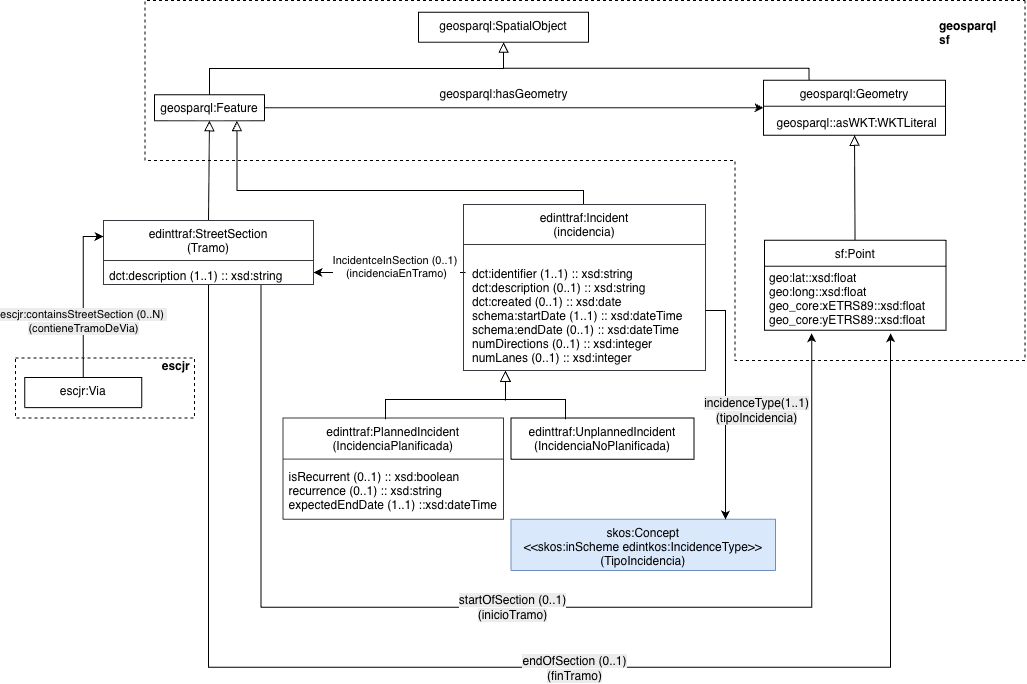

The diagram above was exported from draw.io. Its source (the exported page's mxGraphModel, read from the mxfile embedded in the PNG):
<mxGraphModel dx="976" dy="693" grid="1" gridSize="10" guides="1" tooltips="1" connect="1" arrows="1" fold="1" page="1" pageScale="1" pageWidth="1169" pageHeight="827" math="0" shadow="0">
  <root>
    <mxCell id="0" />
    <mxCell id="1" parent="0" />
    <mxCell id="uKD9Gznea8pOMOYy7dvy-3" parent="1" style="text;align=left;verticalAlign=top;spacingLeft=4;spacingRight=4;overflow=hidden;rotatable=0;points=[[0,0.5],[1,0.5]];portConstraint=eastwest;fontSize=12;" value="&#10;isRecurrent (0..1) :: xsd:boolean&#10;recurrence (0..1) :: xsd:string&#10;expectedEndDate (1..1) ::xsd:dateTime&#10;" vertex="1">
      <mxGeometry height="59.75" width="222.5" x="887.5" y="609.12" as="geometry" />
    </mxCell>
    <mxCell id="uKD9Gznea8pOMOYy7dvy-7" edge="1" parent="1" style="endArrow=block;html=1;endSize=9;endFill=0;rounded=0;" value="">
      <mxGeometry height="50" relative="1" width="50" as="geometry">
        <Array as="points" />
        <mxPoint x="1110" y="560" as="sourcePoint" />
        <mxPoint x="1110" y="530" as="targetPoint" />
      </mxGeometry>
    </mxCell>
    <mxCell id="uKD9Gznea8pOMOYy7dvy-8" parent="1" style="text;align=left;verticalAlign=top;spacingLeft=4;spacingRight=4;overflow=hidden;rotatable=0;points=[[0,0.5],[1,0.5]];portConstraint=eastwest;" value="geosparql::asWKT:WKTLiteral" vertex="1">
      <mxGeometry height="30" width="175" x="1375.5" y="268.75" as="geometry" />
    </mxCell>
    <mxCell id="uKD9Gznea8pOMOYy7dvy-12" edge="1" parent="1" source="uKD9Gznea8pOMOYy7dvy-56" style="endArrow=block;html=1;endFill=0;endSize=8;rounded=0;entryX=0.5;entryY=1;entryDx=0;entryDy=0;exitX=0.5;exitY=0;exitDx=0;exitDy=0;edgeStyle=orthogonalEdgeStyle;" target="uKD9Gznea8pOMOYy7dvy-55" value="">
      <mxGeometry height="50" relative="1" width="50" as="geometry">
        <mxPoint x="808" y="111.75" as="sourcePoint" />
        <mxPoint x="808" y="196.75" as="targetPoint" />
      </mxGeometry>
    </mxCell>
    <mxCell id="uKD9Gznea8pOMOYy7dvy-27" parent="1" style="text;html=1;align=center;verticalAlign=middle;resizable=0;points=[];autosize=1;" value="geosparql:hasGeometry" vertex="1">
      <mxGeometry height="20" width="150" x="1033" y="243.75" as="geometry" />
    </mxCell>
    <mxCell id="uKD9Gznea8pOMOYy7dvy-28" edge="1" parent="1" source="uKD9Gznea8pOMOYy7dvy-69" style="endArrow=block;html=1;endFill=0;endSize=8;rounded=0;entryX=0.5;entryY=1;entryDx=0;entryDy=0;jumpStyle=arc;" target="uKD9Gznea8pOMOYy7dvy-57" value="">
      <mxGeometry height="50" relative="1" width="50" as="geometry">
        <Array as="points" />
        <mxPoint x="1465.5" y="-28.75" as="sourcePoint" />
        <mxPoint x="1465.5" y="56.25" as="targetPoint" />
      </mxGeometry>
    </mxCell>
    <mxCell id="uKD9Gznea8pOMOYy7dvy-29" parent="1" style="rounded=0;whiteSpace=wrap;html=1;dashed=1;fillColor=none;" value="" vertex="1">
      <mxGeometry height="60" width="179" x="620" y="517.62" as="geometry" />
    </mxCell>
    <mxCell id="uKD9Gznea8pOMOYy7dvy-30" parent="1" style="text;align=left;verticalAlign=top;spacingLeft=4;spacingRight=4;overflow=hidden;rotatable=0;points=[[0,0.5],[1,0.5]];portConstraint=eastwest;fontStyle=1" value="escjr" vertex="1">
      <mxGeometry height="24.75" width="44" x="760.75" y="512.37" as="geometry" />
    </mxCell>
    <mxCell id="uKD9Gznea8pOMOYy7dvy-31" parent="1" style="text;align=left;verticalAlign=top;spacingLeft=4;spacingRight=4;overflow=hidden;rotatable=0;points=[[0,0.5],[1,0.5]];portConstraint=eastwest;fontStyle=1" value="geosparql&#10;sf" vertex="1">
      <mxGeometry height="51.75" width="75" x="1538" y="171.75" as="geometry" />
    </mxCell>
    <mxCell id="uKD9Gznea8pOMOYy7dvy-33" edge="1" parent="1" source="uKD9Gznea8pOMOYy7dvy-56" style="edgeStyle=orthogonalEdgeStyle;rounded=0;orthogonalLoop=1;jettySize=auto;html=1;entryX=0;entryY=0.5;entryDx=0;entryDy=0;" target="uKD9Gznea8pOMOYy7dvy-57">
      <mxGeometry relative="1" as="geometry" />
    </mxCell>
    <mxCell id="uKD9Gznea8pOMOYy7dvy-34" edge="1" parent="1" style="endArrow=block;html=1;endFill=0;endSize=8;rounded=0;entryX=0.5;entryY=1;entryDx=0;entryDy=0;exitX=0.25;exitY=0;exitDx=0;exitDy=0;edgeStyle=orthogonalEdgeStyle;" target="uKD9Gznea8pOMOYy7dvy-55" value="">
      <mxGeometry height="50" relative="1" width="50" as="geometry">
        <Array as="points">
          <mxPoint x="1413" y="227.75" />
          <mxPoint x="1108" y="227.75" />
        </Array>
        <mxPoint x="1413.5" y="239.75" as="sourcePoint" />
        <mxPoint x="1022" y="201.75" as="targetPoint" />
      </mxGeometry>
    </mxCell>
    <mxCell id="uKD9Gznea8pOMOYy7dvy-35" parent="1" style="text;align=left;verticalAlign=top;spacingLeft=4;spacingRight=4;overflow=hidden;rotatable=0;points=[[0,0.5],[1,0.5]];portConstraint=eastwest;" value="geo:lat::xsd:float&#10;geo:long::xsd:float&#10;geo_core:xETRS89::xsd:float&#10;geo_core:yETRS89::xsd:float&#10;&#10;" vertex="1">
      <mxGeometry height="65.5" width="182.5" x="1368" y="424.25" as="geometry" />
    </mxCell>
    <mxCell id="uKD9Gznea8pOMOYy7dvy-36" edge="1" parent="1" source="uKD9Gznea8pOMOYy7dvy-70" style="edgeStyle=orthogonalEdgeStyle;rounded=0;orthogonalLoop=1;jettySize=auto;html=1;exitX=0.75;exitY=1;exitDx=0;exitDy=0;entryX=0.264;entryY=1.044;entryDx=0;entryDy=0;entryPerimeter=0;" target="uKD9Gznea8pOMOYy7dvy-35" value="&lt;span style=&quot;font-size: 12px; text-align: left; background-color: rgb(236, 236, 236);&quot;&gt;startOfSection (0..1)&lt;/span&gt;&lt;div&gt;&lt;span style=&quot;font-size: 12px; text-align: left; background-color: rgb(236, 236, 236);&quot;&gt;(inicioTramo)&lt;/span&gt;&lt;/div&gt;">
      <mxGeometry relative="1" as="geometry">
        <Array as="points">
          <mxPoint x="866" y="766.75" />
          <mxPoint x="1416" y="766.75" />
        </Array>
      </mxGeometry>
    </mxCell>
    <mxCell id="uKD9Gznea8pOMOYy7dvy-37" parent="1" style="text;align=left;verticalAlign=top;spacingLeft=4;spacingRight=4;overflow=hidden;rotatable=0;points=[[0,0.5],[1,0.5]];portConstraint=eastwest;" value="&#10;dct:identifier (1..1) :: xsd:string&#10;dct:description (0..1) :: xsd:string&#10;dct:created (0..1) :: xsd:date&#10;schema:startDate (1..1) :: xsd:dateTime&#10;schema:endDate (0..1) :: xsd:dateTime&#10;numDirections (0..1) :: xsd:integer&#10;numLanes (0..1) :: xsd:integer" vertex="1">
      <mxGeometry height="123.75" width="237" x="1071" y="406.25" as="geometry" />
    </mxCell>
    <mxCell id="uKD9Gznea8pOMOYy7dvy-38" edge="1" parent="1" style="edgeStyle=orthogonalEdgeStyle;rounded=0;orthogonalLoop=1;jettySize=auto;html=1;entryX=1;entryY=0.5;entryDx=0;entryDy=0;" target="uKD9Gznea8pOMOYy7dvy-71">
      <mxGeometry relative="1" as="geometry">
        <Array as="points">
          <mxPoint x="1070" y="432" />
        </Array>
        <mxPoint x="1070" y="432" as="sourcePoint" />
      </mxGeometry>
    </mxCell>
    <mxCell id="gMs3of034m7LlyxV-zQy-1" connectable="0" parent="uKD9Gznea8pOMOYy7dvy-38" style="edgeLabel;html=1;align=center;verticalAlign=middle;resizable=0;points=[];" value="IncidentceInSection (0..1)&amp;nbsp;&lt;div&gt;(incidenciaEnTramo)&lt;br&gt;&lt;div&gt;&lt;br&gt;&lt;/div&gt;&lt;/div&gt;" vertex="1">
      <mxGeometry relative="1" x="0.1974" y="2" as="geometry">
        <mxPoint x="21" y="-2" as="offset" />
      </mxGeometry>
    </mxCell>
    <mxCell id="uKD9Gznea8pOMOYy7dvy-40" edge="1" parent="1" style="endArrow=block;html=1;rounded=0;endFill=0;endSize=8;startSize=6;jumpStyle=arc;jumpSize=12;entryX=0.75;entryY=1;entryDx=0;entryDy=0;edgeStyle=orthogonalEdgeStyle;" target="uKD9Gznea8pOMOYy7dvy-56" value="">
      <mxGeometry height="50" relative="1" width="50" as="geometry">
        <Array as="points">
          <mxPoint x="1188" y="364" />
          <mxPoint x="1188" y="350" />
          <mxPoint x="842" y="350" />
        </Array>
        <mxPoint x="1188" y="360" as="sourcePoint" />
        <mxPoint x="928" y="288.75" as="targetPoint" />
      </mxGeometry>
    </mxCell>
    <mxCell id="uKD9Gznea8pOMOYy7dvy-41" edge="1" parent="1" source="uKD9Gznea8pOMOYy7dvy-70" style="endArrow=block;html=1;endFill=0;endSize=8;rounded=0;jumpStyle=arc;strokeWidth=1;jumpSize=12;exitX=0.5;exitY=0;exitDx=0;exitDy=0;entryX=0.5;entryY=1;entryDx=0;entryDy=0;" target="uKD9Gznea8pOMOYy7dvy-56" value="">
      <mxGeometry height="50" relative="1" width="50" as="geometry">
        <Array as="points" />
        <mxPoint x="628" y="260.75" as="sourcePoint" />
        <mxPoint x="783" y="280.75" as="targetPoint" />
      </mxGeometry>
    </mxCell>
    <mxCell id="uKD9Gznea8pOMOYy7dvy-42" edge="1" parent="1" source="uKD9Gznea8pOMOYy7dvy-70" style="edgeStyle=orthogonalEdgeStyle;rounded=0;orthogonalLoop=1;jettySize=auto;html=1;exitX=0.5;exitY=1;exitDx=0;exitDy=0;entryX=0.696;entryY=1.044;entryDx=0;entryDy=0;entryPerimeter=0;" target="uKD9Gznea8pOMOYy7dvy-35">
      <mxGeometry relative="1" as="geometry">
        <Array as="points">
          <mxPoint x="813" y="826.75" />
          <mxPoint x="1495" y="826.75" />
        </Array>
        <mxPoint x="963" y="578.75" as="sourcePoint" />
        <mxPoint x="1264.1800000000003" y="502.6319999999996" as="targetPoint" />
      </mxGeometry>
    </mxCell>
    <mxCell id="moD3QLlxnr9IJd0_zCAH-3" connectable="0" parent="uKD9Gznea8pOMOYy7dvy-42" style="edgeLabel;html=1;align=center;verticalAlign=middle;resizable=0;points=[];" value="&lt;span style=&quot;font-size: 12px; text-align: left; background-color: rgb(236, 236, 236);&quot;&gt;endOfSection (0..1)&lt;/span&gt;&lt;div&gt;&lt;span style=&quot;font-size: 12px; text-align: left; background-color: rgb(236, 236, 236);&quot;&gt;(finTramo)&lt;/span&gt;&lt;/div&gt;" vertex="1">
      <mxGeometry relative="1" x="0.0691" y="-1" as="geometry">
        <mxPoint as="offset" />
      </mxGeometry>
    </mxCell>
    <mxCell id="uKD9Gznea8pOMOYy7dvy-48" edge="1" parent="1" style="endArrow=none;dashed=1;html=1;rounded=0;" value="">
      <mxGeometry height="50" relative="1" width="50" as="geometry">
        <Array as="points">
          <mxPoint x="1629.5" y="520" />
          <mxPoint x="1339.5" y="520" />
          <mxPoint x="1339.5" y="320" />
          <mxPoint x="749.5" y="320" />
          <mxPoint x="749.5" y="160" />
        </Array>
        <mxPoint x="1629.5" y="160" as="sourcePoint" />
        <mxPoint x="1629.5" y="160" as="targetPoint" />
      </mxGeometry>
    </mxCell>
    <mxCell id="uKD9Gznea8pOMOYy7dvy-55" parent="1" style="swimlane;fontStyle=0;align=center;verticalAlign=top;childLayout=stackLayout;horizontal=1;startSize=40;horizontalStack=0;resizeParent=1;resizeLast=0;collapsible=0;marginBottom=0;rounded=0;shadow=0;strokeWidth=1;expand=1;container=0;perimeter=rectanglePerimeter;" value="geosparql:SpatialObject" vertex="1">
      <mxGeometry height="30" width="170" x="1023" y="171.75" as="geometry">
        <mxRectangle height="20" width="170" x="1020" y="-220" as="alternateBounds" />
      </mxGeometry>
    </mxCell>
    <mxCell id="uKD9Gznea8pOMOYy7dvy-56" collapsed="1" parent="1" style="swimlane;fontStyle=0;align=center;verticalAlign=top;childLayout=stackLayout;horizontal=1;startSize=26;horizontalStack=0;resizeParent=1;resizeLast=0;collapsible=0;marginBottom=0;rounded=0;shadow=0;strokeWidth=1;" value="geosparql:Feature" vertex="1">
      <mxGeometry height="26" width="110" x="759" y="254.25" as="geometry">
        <mxRectangle height="20" width="150" x="620" y="-220" as="alternateBounds" />
      </mxGeometry>
    </mxCell>
    <mxCell id="uKD9Gznea8pOMOYy7dvy-57" collapsed="1" parent="1" style="swimlane;fontStyle=0;align=center;verticalAlign=top;childLayout=stackLayout;horizontal=1;startSize=26;horizontalStack=0;resizeParent=1;resizeLast=0;collapsible=0;marginBottom=0;rounded=0;shadow=0;strokeWidth=1;" value="geosparql:Geometry" vertex="1">
      <mxGeometry height="55" width="182" x="1368" y="239.75" as="geometry">
        <mxRectangle height="20" width="150" x="620" y="-220" as="alternateBounds" />
      </mxGeometry>
    </mxCell>
    <mxCell id="uKD9Gznea8pOMOYy7dvy-58" parent="uKD9Gznea8pOMOYy7dvy-57" style="text;html=1;align=center;verticalAlign=middle;resizable=0;points=[];autosize=1;" value="Text" vertex="1">
      <mxGeometry height="20" width="182" y="26" as="geometry" />
    </mxCell>
    <mxCell id="uKD9Gznea8pOMOYy7dvy-59" parent="uKD9Gznea8pOMOYy7dvy-57" style="text;html=1;align=center;verticalAlign=middle;resizable=0;points=[];autosize=1;" value="geospàrql::asWKT:WKTLiteral" vertex="1">
      <mxGeometry height="20" width="182" y="46" as="geometry" />
    </mxCell>
    <mxCell id="uKD9Gznea8pOMOYy7dvy-60" parent="uKD9Gznea8pOMOYy7dvy-57" style="text;html=1;align=center;verticalAlign=middle;resizable=0;points=[];autosize=1;" value="Text" vertex="1">
      <mxGeometry height="20" width="182" y="66" as="geometry" />
    </mxCell>
    <mxCell id="uKD9Gznea8pOMOYy7dvy-61" parent="uKD9Gznea8pOMOYy7dvy-57" style="text;html=1;align=center;verticalAlign=middle;resizable=0;points=[];autosize=1;" value="Text" vertex="1">
      <mxGeometry height="20" width="182" y="86" as="geometry" />
    </mxCell>
    <mxCell id="uKD9Gznea8pOMOYy7dvy-62" parent="uKD9Gznea8pOMOYy7dvy-57" style="text;html=1;align=center;verticalAlign=middle;resizable=0;points=[];autosize=1;" value="Text" vertex="1">
      <mxGeometry height="20" width="182" y="106" as="geometry" />
    </mxCell>
    <mxCell id="uKD9Gznea8pOMOYy7dvy-63" parent="uKD9Gznea8pOMOYy7dvy-57" style="text;html=1;align=center;verticalAlign=middle;resizable=0;points=[];autosize=1;" value="Text" vertex="1">
      <mxGeometry height="20" width="182" y="126" as="geometry" />
    </mxCell>
    <mxCell id="uKD9Gznea8pOMOYy7dvy-64" parent="uKD9Gznea8pOMOYy7dvy-57" style="text;html=1;align=center;verticalAlign=middle;resizable=0;points=[];autosize=1;" value="Text" vertex="1">
      <mxGeometry height="20" width="182" y="146" as="geometry" />
    </mxCell>
    <mxCell id="uKD9Gznea8pOMOYy7dvy-65" parent="uKD9Gznea8pOMOYy7dvy-57" style="text;html=1;align=center;verticalAlign=middle;resizable=0;points=[];autosize=1;" value="Text" vertex="1">
      <mxGeometry height="20" width="182" y="166" as="geometry" />
    </mxCell>
    <mxCell id="uKD9Gznea8pOMOYy7dvy-66" parent="uKD9Gznea8pOMOYy7dvy-57" style="text;html=1;align=center;verticalAlign=middle;resizable=0;points=[];autosize=1;" value="Text" vertex="1">
      <mxGeometry height="20" width="182" y="186" as="geometry" />
    </mxCell>
    <mxCell id="uKD9Gznea8pOMOYy7dvy-67" parent="uKD9Gznea8pOMOYy7dvy-57" style="text;html=1;align=center;verticalAlign=middle;resizable=0;points=[];autosize=1;" value="Text" vertex="1">
      <mxGeometry height="20" width="182" y="206" as="geometry" />
    </mxCell>
    <mxCell id="uKD9Gznea8pOMOYy7dvy-68" parent="uKD9Gznea8pOMOYy7dvy-57" style="text;html=1;align=center;verticalAlign=middle;resizable=0;points=[];autosize=1;" value="Text" vertex="1">
      <mxGeometry height="20" width="182" y="226" as="geometry" />
    </mxCell>
    <mxCell id="uKD9Gznea8pOMOYy7dvy-69" parent="1" style="swimlane;fontStyle=0;align=center;verticalAlign=top;childLayout=stackLayout;horizontal=1;startSize=26;horizontalStack=0;resizeParent=1;resizeLast=0;collapsible=0;marginBottom=0;rounded=0;shadow=0;strokeWidth=1;" value="sf:Point" vertex="1">
      <mxGeometry height="90" width="181.5" x="1369" y="399.75" as="geometry">
        <mxRectangle height="70" width="169" x="1101" y="-20" as="alternateBounds" />
      </mxGeometry>
    </mxCell>
    <mxCell id="uKD9Gznea8pOMOYy7dvy-70" parent="1" style="swimlane;fontStyle=0;align=center;verticalAlign=top;childLayout=stackLayout;horizontal=1;startSize=40;horizontalStack=0;resizeParent=1;resizeLast=0;collapsible=0;marginBottom=0;rounded=0;shadow=0;strokeWidth=1;fillColor=none;strokeColor=#36393d;" value="edinttraf:StreetSection&#10;(Tramo)" vertex="1">
      <mxGeometry height="64" width="210" x="708" y="380" as="geometry">
        <mxRectangle height="26" width="170" x="340" y="380" as="alternateBounds" />
      </mxGeometry>
    </mxCell>
    <mxCell id="uKD9Gznea8pOMOYy7dvy-71" parent="uKD9Gznea8pOMOYy7dvy-70" style="text;align=left;verticalAlign=top;spacingLeft=4;spacingRight=4;overflow=hidden;rotatable=0;points=[[0,0.5],[1,0.5]];portConstraint=eastwest;spacingTop=2;spacing=2;" value="dct:description (1..1) :: xsd:string" vertex="1">
      <mxGeometry height="24" width="210" y="40" as="geometry" />
    </mxCell>
    <mxCell id="uKD9Gznea8pOMOYy7dvy-74" parent="1" style="swimlane;fontStyle=0;align=center;verticalAlign=top;childLayout=stackLayout;horizontal=1;startSize=40;horizontalStack=0;resizeParent=1;resizeLast=0;collapsible=0;marginBottom=0;rounded=0;shadow=0;strokeWidth=1;fillColor=none;strokeColor=#36393d;" value="edinttraf:Incident&#10;(incidencia)" vertex="1">
      <mxGeometry height="166" width="242" x="1068" y="364" as="geometry">
        <mxRectangle height="26" width="160" x="130" y="380" as="alternateBounds" />
      </mxGeometry>
    </mxCell>
    <mxCell id="uKD9Gznea8pOMOYy7dvy-76" collapsed="1" parent="1" style="swimlane;fontStyle=0;align=center;verticalAlign=top;childLayout=stackLayout;horizontal=1;startSize=30;horizontalStack=0;resizeParent=1;resizeLast=0;collapsible=0;marginBottom=0;rounded=0;shadow=0;strokeWidth=1;" value="escjr:Via" vertex="1">
      <mxGeometry height="30" width="117" x="629.25" y="537.12" as="geometry">
        <mxRectangle height="20" width="160" x="200" y="-100" as="alternateBounds" />
      </mxGeometry>
    </mxCell>
    <mxCell id="uKD9Gznea8pOMOYy7dvy-86" parent="1" style="swimlane;fontStyle=0;align=center;verticalAlign=top;childLayout=stackLayout;horizontal=1;startSize=41;horizontalStack=0;resizeParent=1;resizeLast=0;collapsible=0;marginBottom=0;rounded=0;shadow=0;strokeWidth=1;fillColor=none;strokeColor=#36393d;" value="edinttraf:PlannedIncident&#10;(IncidenciaPlanificada)" vertex="1">
      <mxGeometry height="101.25" width="220.5" x="887.5" y="577.62" as="geometry">
        <mxRectangle height="26" width="160" x="130" y="380" as="alternateBounds" />
      </mxGeometry>
    </mxCell>
    <mxCell id="uKD9Gznea8pOMOYy7dvy-87" collapsed="1" parent="1" style="swimlane;fontStyle=0;align=center;verticalAlign=top;childLayout=stackLayout;horizontal=1;startSize=1;horizontalStack=0;resizeParent=1;resizeLast=0;collapsible=0;marginBottom=0;rounded=0;shadow=0;strokeWidth=1;fillColor=none;strokeColor=#000000;swimlaneLine=0;" value="edinttraf:UnplannedIncident&#10;(IncidenciaNoPlanificada)" vertex="1">
      <mxGeometry height="41.25" width="183" x="1115.5" y="577.62" as="geometry">
        <mxRectangle height="20" width="180" x="850" y="350" as="alternateBounds" />
      </mxGeometry>
    </mxCell>
    <mxCell id="uKD9Gznea8pOMOYy7dvy-88" parent="1" style="swimlane;fontStyle=0;align=center;verticalAlign=top;childLayout=stackLayout;horizontal=1;startSize=55;horizontalStack=0;resizeParent=1;resizeLast=0;collapsible=0;marginBottom=0;rounded=0;shadow=0;strokeWidth=1;fillColor=#dae8fc;strokeColor=#6c8ebf;" value="skos:Concept&#10;&lt;&lt;skos:inScheme edintkos:IncidenceType&gt;&gt;&#10;(TipoIncidencia)" vertex="1">
      <mxGeometry height="51.13" width="264.5" x="1115.5" y="678.87" as="geometry">
        <mxRectangle height="26" width="160" x="610" y="370" as="alternateBounds" />
      </mxGeometry>
    </mxCell>
    <mxCell id="moD3QLlxnr9IJd0_zCAH-1" edge="1" parent="1" style="endArrow=classic;html=1;rounded=0;edgeStyle=orthogonalEdgeStyle;" value="">
      <mxGeometry height="50" relative="1" width="50" as="geometry">
        <Array as="points">
          <mxPoint x="1330" y="470" />
          <mxPoint x="1330" y="679" />
        </Array>
        <mxPoint x="1310" y="470" as="sourcePoint" />
        <mxPoint x="1330" y="679" as="targetPoint" />
      </mxGeometry>
    </mxCell>
    <mxCell id="moD3QLlxnr9IJd0_zCAH-2" connectable="0" parent="moD3QLlxnr9IJd0_zCAH-1" style="edgeLabel;html=1;align=center;verticalAlign=middle;resizable=0;points=[];" value="&lt;span style=&quot;font-size: 12px; text-align: left; background-color: rgb(236, 236, 236);&quot;&gt;incidenceType(1..1)&lt;/span&gt;&lt;div&gt;&lt;span style=&quot;font-size: 12px; text-align: left; background-color: rgb(236, 236, 236);&quot;&gt;(tipoIncidencia)&lt;/span&gt;&lt;/div&gt;" vertex="1">
      <mxGeometry relative="1" x="0.2314" as="geometry">
        <mxPoint x="30" y="-22" as="offset" />
      </mxGeometry>
    </mxCell>
    <mxCell id="VNNYLEJe96L_5SySmVe8-1" edge="1" parent="1" style="endArrow=none;html=1;rounded=0;edgeStyle=orthogonalEdgeStyle;" value="">
      <mxGeometry height="50" relative="1" width="50" as="geometry">
        <Array as="points">
          <mxPoint x="990" y="558.87" />
          <mxPoint x="1170" y="558.87" />
        </Array>
        <mxPoint x="990" y="578.87" as="sourcePoint" />
        <mxPoint x="1170" y="578.87" as="targetPoint" />
      </mxGeometry>
    </mxCell>
    <mxCell id="690er1BQ_4VwhnztYg86-1" edge="1" parent="1" source="uKD9Gznea8pOMOYy7dvy-76" style="endArrow=classic;html=1;rounded=0;endFill=1;endSize=6;startArrow=none;startFill=0;edgeStyle=orthogonalEdgeStyle;entryX=0;entryY=0.25;entryDx=0;entryDy=0;exitX=0.5;exitY=0;exitDx=0;exitDy=0;" target="uKD9Gznea8pOMOYy7dvy-70" value="">
      <mxGeometry height="50" relative="1" width="50" as="geometry">
        <mxPoint x="680" y="586" as="sourcePoint" />
        <mxPoint x="680" y="490" as="targetPoint" />
      </mxGeometry>
    </mxCell>
    <mxCell id="690er1BQ_4VwhnztYg86-2" connectable="0" parent="690er1BQ_4VwhnztYg86-1" style="edgeLabel;html=1;align=center;verticalAlign=middle;resizable=0;points=[];" value="&lt;span style=&quot;text-align: left; background-color: rgb(236, 236, 236);&quot;&gt;&lt;font&gt;escjr:containsStreetSection (0..N)&amp;nbsp;&lt;/font&gt;&lt;/span&gt;&lt;div&gt;&lt;span style=&quot;text-align: left; background-color: rgb(236, 236, 236);&quot;&gt;&lt;font&gt;(c&lt;/font&gt;&lt;/span&gt;&lt;span style=&quot;background-color: rgb(236, 236, 236); text-align: left; color: light-dark(rgb(0, 0, 0), rgb(255, 255, 255));&quot;&gt;ontieneTramoDeVia&lt;/span&gt;&lt;span style=&quot;background-color: rgb(236, 236, 236); text-align: left; color: light-dark(rgb(0, 0, 0), rgb(255, 255, 255));&quot;&gt;)&lt;/span&gt;&lt;/div&gt;" vertex="1">
      <mxGeometry relative="1" x="-0.1015" as="geometry">
        <mxPoint y="15" as="offset" />
      </mxGeometry>
    </mxCell>
  </root>
</mxGraphModel>